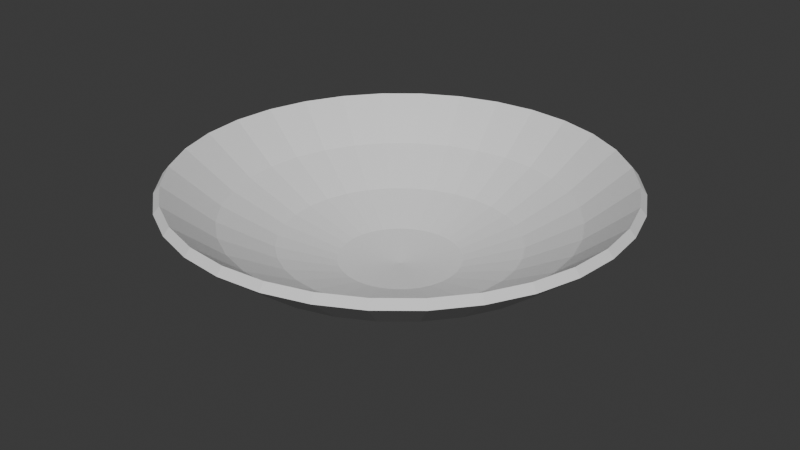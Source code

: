 # Source: arena_littledish.blend  (saved by Blender 4.5.90; exported with 4.5.12 LTS)
import bpy
from mathutils import Matrix  # noqa: F401  (used for matrix-valued properties, if any)

bpy.ops.wm.read_factory_settings(use_empty=True)
scene = bpy.context.scene
scene.name = 'Scene'

# ---- collections
col_collection = bpy.data.collections.new('Collection'); scene.collection.children.link(col_collection)

# ---- world
world_world = bpy.data.worlds.new('World'); scene.world = world_world
world_world.use_nodes = True; world_world.node_tree.nodes.clear()
_N = world_world.node_tree.nodes; _L = world_world.node_tree.links
n0 = _N.new('ShaderNodeOutputWorld'); n0.name = 'World Output'; n0.location = (200, 100)
n1 = _N.new('ShaderNodeBackground'); n1.name = 'Background'; n1.location = (-200, 100)
n1.inputs[0].default_value = (0.05088, 0.05088, 0.05088, 1.0)
_L.new(n1.outputs[0], n0.inputs[0])
n0.is_active_output = True
world_world.color = (0.05088, 0.05088, 0.05088)
world_world.sun_shadow_jitter_overblur = 0.0

# ---- meshes
me_sphere = bpy.data.meshes.new('Sphere')
me_sphere.from_pydata([(0.1379, 0.6935, -0.7071), (0.1084, 0.5449, -0.8315), (0.07466, 0.3753, -0.9239), (0.03806, 0.1913, -0.9808), (0.2706, 0.6533, -0.7071), (0.2126, 0.5133, -0.8315), (0.1464, 0.3536, -0.9239), (0.07466, 0.1802, -0.9808), (0.3928, 0.5879, -0.7071), (0.3087, 0.4619, -0.8315), (0.2126, 0.3182, -0.9239), (0.1084, 0.1622, -0.9808), (0.5, 0.5, -0.7071), (0.3928, 0.3928, -0.8315), (0.2706, 0.2706, -0.9239), (0.1379, 0.1379, -0.9808), (0.5879, 0.3928, -0.7071), (0.4619, 0.3087, -0.8315), (0.3182, 0.2126, -0.9239), (0.1622, 0.1084, -0.9808), (0.6533, 0.2706, -0.7071), (0.5133, 0.2126, -0.8315), (0.3536, 0.1464, -0.9239), (0.1802, 0.07466, -0.9808), (0.6935, 0.1379, -0.7071), (0.5449, 0.1084, -0.8315), (0.3753, 0.07466, -0.9239), (0.1913, 0.03806, -0.9808), (0.7071, 1.49e-08, -0.7071), (0.5556, -5.215e-08, -0.8315), (0.3827, -2.235e-08, -0.9239), (0.1951, -1.118e-08, -0.9808), (0.6935, -0.1379, -0.7071), (0.5449, -0.1084, -0.8315), (0.3753, -0.07466, -0.9239), (0.1913, -0.03806, -0.9808), (0.6533, -0.2706, -0.7071), (0.5133, -0.2126, -0.8315), (0.3536, -0.1464, -0.9239), (0.1802, -0.07466, -0.9808), (0.5879, -0.3928, -0.7071), (0.4619, -0.3087, -0.8315), (0.3182, -0.2126, -0.9239), (0.1622, -0.1084, -0.9808), (0.5, -0.5, -0.7071), (0.3928, -0.3928, -0.8315), (0.2706, -0.2706, -0.9239), (0.1379, -0.1379, -0.9808), (0.3928, -0.5879, -0.7071), (0.3087, -0.4619, -0.8315), (0.2126, -0.3182, -0.9239), (0.1084, -0.1622, -0.9808), (0.2706, -0.6533, -0.7071), (0.2126, -0.5133, -0.8315), (0.1464, -0.3536, -0.9239), (0.07466, -0.1802, -0.9808), (0.1379, -0.6935, -0.7071), (0.1084, -0.5449, -0.8315), (0.07466, -0.3753, -0.9239), (0.03806, -0.1913, -0.9808), (-1.49e-08, -0.7071, -0.7071), (-9.686e-08, -0.5556, -0.8315), (-5.215e-08, -0.3827, -0.9239), (-7.451e-09, -0.1951, -0.9808), (-0.1379, -0.6935, -0.7071), (-0.1084, -0.5449, -0.8315), (-0.07466, -0.3753, -0.9239), (-0.03806, -0.1913, -0.9808), (-0.2706, -0.6533, -0.7071), (-0.2126, -0.5133, -0.8315), (-0.1464, -0.3536, -0.9239), (-0.07466, -0.1802, -0.9808), (-0.3928, -0.5879, -0.7071), (-0.3087, -0.4619, -0.8315), (-0.2126, -0.3182, -0.9239), (-0.1084, -0.1622, -0.9808), (-0.5, -0.5, -0.7071), (-0.3928, -0.3928, -0.8315), (-0.2706, -0.2706, -0.9239), (-0.1379, -0.1379, -0.9808), (0.0, 0.0, -1.0), (-0.5879, -0.3928, -0.7071), (-0.4619, -0.3087, -0.8315), (-0.3182, -0.2126, -0.9239), (-0.1622, -0.1084, -0.9808), (-0.6533, -0.2706, -0.7071), (-0.5133, -0.2126, -0.8315), (-0.3536, -0.1464, -0.9239), (-0.1802, -0.07466, -0.9808), (-0.6935, -0.1379, -0.7071), (-0.5449, -0.1084, -0.8315), (-0.3753, -0.07466, -0.9239), (-0.1913, -0.03806, -0.9808), (-0.7071, 2.98e-08, -0.7071), (-0.5556, 1.49e-07, -0.8315), (-0.3827, 5.215e-08, -0.9239), (-0.1951, 1.863e-08, -0.9808), (-0.6935, 0.1379, -0.7071), (-0.5449, 0.1084, -0.8315), (-0.3753, 0.07466, -0.9239), (-0.1913, 0.03806, -0.9808), (-0.6533, 0.2706, -0.7071), (-0.5133, 0.2126, -0.8315), (-0.3536, 0.1464, -0.9239), (-0.1802, 0.07466, -0.9808), (-0.5879, 0.3928, -0.7071), (-0.4619, 0.3087, -0.8315), (-0.3182, 0.2126, -0.9239), (-0.1622, 0.1084, -0.9808), (-0.5, 0.5, -0.7071), (-0.3928, 0.3928, -0.8315), (-0.2706, 0.2706, -0.9239), (-0.1379, 0.1379, -0.9808), (-0.3928, 0.5879, -0.7071), (-0.3087, 0.4619, -0.8315), (-0.2126, 0.3182, -0.9239), (-0.1084, 0.1622, -0.9808), (-0.2706, 0.6533, -0.7071), (-0.2126, 0.5133, -0.8315), (-0.1464, 0.3536, -0.9239), (-0.07466, 0.1802, -0.9808), (-0.1379, 0.6935, -0.7071), (-0.1084, 0.5449, -0.8315), (-0.07466, 0.3753, -0.9239), (-0.03806, 0.1913, -0.9808), (8.941e-08, 0.7071, -0.7071), (2.161e-07, 0.5556, -0.8315), (6.706e-08, 0.3827, -0.9239), (1.49e-08, 0.1951, -0.9808), (0.1342, 0.6749, -0.6839), (0.1051, 0.5284, -0.8066), (0.07239, 0.3639, -0.8962), (0.03688, 0.1854, -0.9514), (0.2633, 0.6357, -0.6839), (0.2062, 0.4978, -0.8066), (0.142, 0.3428, -0.8962), (0.07235, 0.1747, -0.9514), (0.3823, 0.5721, -0.6839), (0.2993, 0.448, -0.8066), (0.2061, 0.3085, -0.8962), (0.105, 0.1572, -0.9514), (0.4865, 0.4865, -0.6839), (0.381, 0.381, -0.8066), (0.2624, 0.2624, -0.8962), (0.1337, 0.1337, -0.9514), (0.5721, 0.3823, -0.6839), (0.448, 0.2993, -0.8066), (0.3085, 0.2061, -0.8962), (0.1572, 0.105, -0.9514), (0.6357, 0.2633, -0.6839), (0.4978, 0.2062, -0.8066), (0.3428, 0.142, -0.8962), (0.1747, 0.07235, -0.9514), (0.6749, 0.1342, -0.6839), (0.5284, 0.1051, -0.8066), (0.3639, 0.07239, -0.8962), (0.1854, 0.03688, -0.9514), (0.6881, 2.351e-08, -0.6839), (0.5388, -4.695e-08, -0.8066), (0.371, -2.224e-08, -0.8962), (0.1891, -1.092e-08, -0.9514), (0.6749, -0.1342, -0.6839), (0.5284, -0.1051, -0.8066), (0.3639, -0.07239, -0.8962), (0.1854, -0.03688, -0.9514), (0.6357, -0.2633, -0.6839), (0.4978, -0.2062, -0.8066), (0.3428, -0.142, -0.8962), (0.1747, -0.07235, -0.9514), (0.5721, -0.3823, -0.6839), (0.448, -0.2993, -0.8066), (0.3085, -0.2061, -0.8962), (0.1572, -0.105, -0.9514), (0.4865, -0.4865, -0.6839), (0.381, -0.381, -0.8066), (0.2624, -0.2624, -0.8962), (0.1337, -0.1337, -0.9514), (0.3823, -0.5721, -0.6839), (0.2993, -0.448, -0.8066), (0.2061, -0.3085, -0.8962), (0.105, -0.1572, -0.9514), (0.2633, -0.6357, -0.6839), (0.2062, -0.4978, -0.8066), (0.142, -0.3428, -0.8962), (0.07235, -0.1747, -0.9514), (0.1342, -0.6749, -0.6839), (0.1051, -0.5284, -0.8066), (0.07239, -0.3639, -0.8962), (0.03688, -0.1854, -0.9514), (-1.063e-08, -0.6881, -0.6839), (-9.977e-08, -0.5388, -0.8066), (-5.886e-08, -0.371, -0.8962), (-6.663e-09, -0.1891, -0.9514), (-0.1342, -0.6749, -0.6839), (-0.1051, -0.5284, -0.8066), (-0.07239, -0.3639, -0.8962), (-0.03688, -0.1854, -0.9514), (-0.2633, -0.6357, -0.6839), (-0.2062, -0.4978, -0.8066), (-0.142, -0.3428, -0.8962), (-0.07235, -0.1747, -0.9514), (-0.3823, -0.5721, -0.6839), (-0.2993, -0.448, -0.8066), (-0.2061, -0.3085, -0.8962), (-0.105, -0.1572, -0.9514), (-0.4865, -0.4865, -0.6839), (-0.381, -0.381, -0.8066), (-0.2624, -0.2624, -0.8962), (-0.1337, -0.1337, -0.9514), (-1.677e-09, -3.054e-10, -0.97), (-0.5721, -0.3823, -0.6839), (-0.448, -0.2993, -0.8066), (-0.3085, -0.2061, -0.8962), (-0.1572, -0.105, -0.9514), (-0.6357, -0.2633, -0.6839), (-0.4978, -0.2062, -0.8066), (-0.3428, -0.142, -0.8962), (-0.1747, -0.07235, -0.9514), (-0.6749, -0.1342, -0.6839), (-0.5284, -0.1051, -0.8066), (-0.3639, -0.07239, -0.8962), (-0.1854, -0.03688, -0.9514), (-0.6881, 2.134e-08, -0.6839), (-0.5388, 1.42e-07, -0.8066), (-0.371, 5.079e-08, -0.8962), (-0.1891, 1.835e-08, -0.9514), (-0.6749, 0.1342, -0.6839), (-0.5284, 0.1051, -0.8066), (-0.3639, 0.07239, -0.8962), (-0.1854, 0.03688, -0.9514), (-0.6357, 0.2633, -0.6839), (-0.4978, 0.2062, -0.8066), (-0.3428, 0.142, -0.8962), (-0.1747, 0.07235, -0.9514), (-0.5721, 0.3823, -0.6839), (-0.448, 0.2993, -0.8066), (-0.3085, 0.2061, -0.8962), (-0.1572, 0.105, -0.9514), (-0.4865, 0.4865, -0.6839), (-0.381, 0.381, -0.8066), (-0.2624, 0.2624, -0.8962), (-0.1337, 0.1337, -0.9514), (-0.3823, 0.5721, -0.6839), (-0.2993, 0.448, -0.8066), (-0.2061, 0.3085, -0.8962), (-0.105, 0.1572, -0.9514), (-0.2633, 0.6357, -0.6839), (-0.2062, 0.4978, -0.8066), (-0.142, 0.3428, -0.8962), (-0.07235, 0.1747, -0.9514), (-0.1342, 0.6749, -0.6839), (-0.1051, 0.5284, -0.8066), (-0.07239, 0.3639, -0.8962), (-0.03688, 0.1854, -0.9514), (1.16e-07, 0.6881, -0.6839), (2.47e-07, 0.5388, -0.8066), (8.722e-08, 0.371, -0.8962), (2.29e-08, 0.1891, -0.9514)], [], [(80, 128, 3), (126, 125, 0, 1), (127, 126, 1, 2), (128, 127, 2, 3), (3, 2, 6, 7), (80, 3, 7), (1, 0, 4, 5), (2, 1, 5, 6), (5, 4, 8, 9), (6, 5, 9, 10), (7, 6, 10, 11), (80, 7, 11), (80, 11, 15), (9, 8, 12, 13), (10, 9, 13, 14), (11, 10, 14, 15), (13, 12, 16, 17), (14, 13, 17, 18), (15, 14, 18, 19), (80, 15, 19), (80, 19, 23), (17, 16, 20, 21), (18, 17, 21, 22), (19, 18, 22, 23), (21, 20, 24, 25), (22, 21, 25, 26), (23, 22, 26, 27), (80, 23, 27), (25, 24, 28, 29), (26, 25, 29, 30), (27, 26, 30, 31), (80, 27, 31), (29, 28, 32, 33), (30, 29, 33, 34), (31, 30, 34, 35), (80, 31, 35), (33, 32, 36, 37), (34, 33, 37, 38), (35, 34, 38, 39), (80, 35, 39), (38, 37, 41, 42), (39, 38, 42, 43), (80, 39, 43), (37, 36, 40, 41), (41, 40, 44, 45), (42, 41, 45, 46), (43, 42, 46, 47), (80, 43, 47), (47, 46, 50, 51), (80, 47, 51), (45, 44, 48, 49), (46, 45, 49, 50), (49, 48, 52, 53), (50, 49, 53, 54), (51, 50, 54, 55), (80, 51, 55), (55, 54, 58, 59), (80, 55, 59), (53, 52, 56, 57), (54, 53, 57, 58), (57, 56, 60, 61), (58, 57, 61, 62), (59, 58, 62, 63), (80, 59, 63), (80, 63, 67), (61, 60, 64, 65), (62, 61, 65, 66), (63, 62, 66, 67), (65, 64, 68, 69), (66, 65, 69, 70), (67, 66, 70, 71), (80, 67, 71), (80, 71, 75), (69, 68, 72, 73), (70, 69, 73, 74), (71, 70, 74, 75), (73, 72, 76, 77), (74, 73, 77, 78), (75, 74, 78, 79), (80, 75, 79), (77, 76, 81, 82), (78, 77, 82, 83), (79, 78, 83, 84), (80, 79, 84), (83, 82, 86, 87), (84, 83, 87, 88), (80, 84, 88), (82, 81, 85, 86), (86, 85, 89, 90), (87, 86, 90, 91), (88, 87, 91, 92), (80, 88, 92), (91, 90, 94, 95), (92, 91, 95, 96), (80, 92, 96), (90, 89, 93, 94), (94, 93, 97, 98), (95, 94, 98, 99), (96, 95, 99, 100), (80, 96, 100), (100, 99, 103, 104), (80, 100, 104), (98, 97, 101, 102), (99, 98, 102, 103), (102, 101, 105, 106), (103, 102, 106, 107), (104, 103, 107, 108), (80, 104, 108), (108, 107, 111, 112), (80, 108, 112), (106, 105, 109, 110), (107, 106, 110, 111), (110, 109, 113, 114), (111, 110, 114, 115), (112, 111, 115, 116), (80, 112, 116), (80, 116, 120), (114, 113, 117, 118), (115, 114, 118, 119), (116, 115, 119, 120), (118, 117, 121, 122), (119, 118, 122, 123), (120, 119, 123, 124), (80, 120, 124), (122, 121, 125, 126), (123, 122, 126, 127), (124, 123, 127, 128), (80, 124, 128), (209, 132, 257), (255, 130, 129, 254), (256, 131, 130, 255), (257, 132, 131, 256), (132, 136, 135, 131), (209, 136, 132), (130, 134, 133, 129), (131, 135, 134, 130), (134, 138, 137, 133), (135, 139, 138, 134), (136, 140, 139, 135), (209, 140, 136), (209, 144, 140), (138, 142, 141, 137), (139, 143, 142, 138), (140, 144, 143, 139), (142, 146, 145, 141), (143, 147, 146, 142), (144, 148, 147, 143), (209, 148, 144), (209, 152, 148), (146, 150, 149, 145), (147, 151, 150, 146), (148, 152, 151, 147), (150, 154, 153, 149), (151, 155, 154, 150), (152, 156, 155, 151), (209, 156, 152), (154, 158, 157, 153), (155, 159, 158, 154), (156, 160, 159, 155), (209, 160, 156), (158, 162, 161, 157), (159, 163, 162, 158), (160, 164, 163, 159), (209, 164, 160), (162, 166, 165, 161), (163, 167, 166, 162), (164, 168, 167, 163), (209, 168, 164), (167, 171, 170, 166), (168, 172, 171, 167), (209, 172, 168), (166, 170, 169, 165), (170, 174, 173, 169), (171, 175, 174, 170), (172, 176, 175, 171), (209, 176, 172), (176, 180, 179, 175), (209, 180, 176), (174, 178, 177, 173), (175, 179, 178, 174), (178, 182, 181, 177), (179, 183, 182, 178), (180, 184, 183, 179), (209, 184, 180), (184, 188, 187, 183), (209, 188, 184), (182, 186, 185, 181), (183, 187, 186, 182), (186, 190, 189, 185), (187, 191, 190, 186), (188, 192, 191, 187), (209, 192, 188), (209, 196, 192), (190, 194, 193, 189), (191, 195, 194, 190), (192, 196, 195, 191), (194, 198, 197, 193), (195, 199, 198, 194), (196, 200, 199, 195), (209, 200, 196), (209, 204, 200), (198, 202, 201, 197), (199, 203, 202, 198), (200, 204, 203, 199), (202, 206, 205, 201), (203, 207, 206, 202), (204, 208, 207, 203), (209, 208, 204), (206, 211, 210, 205), (207, 212, 211, 206), (208, 213, 212, 207), (209, 213, 208), (212, 216, 215, 211), (213, 217, 216, 212), (209, 217, 213), (211, 215, 214, 210), (215, 219, 218, 214), (216, 220, 219, 215), (217, 221, 220, 216), (209, 221, 217), (220, 224, 223, 219), (221, 225, 224, 220), (209, 225, 221), (219, 223, 222, 218), (223, 227, 226, 222), (224, 228, 227, 223), (225, 229, 228, 224), (209, 229, 225), (229, 233, 232, 228), (209, 233, 229), (227, 231, 230, 226), (228, 232, 231, 227), (231, 235, 234, 230), (232, 236, 235, 231), (233, 237, 236, 232), (209, 237, 233), (237, 241, 240, 236), (209, 241, 237), (235, 239, 238, 234), (236, 240, 239, 235), (239, 243, 242, 238), (240, 244, 243, 239), (241, 245, 244, 240), (209, 245, 241), (209, 249, 245), (243, 247, 246, 242), (244, 248, 247, 243), (245, 249, 248, 244), (247, 251, 250, 246), (248, 252, 251, 247), (249, 253, 252, 248), (209, 253, 249), (251, 255, 254, 250), (252, 256, 255, 251), (253, 257, 256, 252), (209, 257, 253), (4, 0, 129, 133), (8, 4, 133, 137), (12, 8, 137, 141), (16, 12, 141, 145), (20, 16, 145, 149), (24, 20, 149, 153), (28, 24, 153, 157), (32, 28, 157, 161), (36, 32, 161, 165), (40, 36, 165, 169), (44, 40, 169, 173), (48, 44, 173, 177), (52, 48, 177, 181), (56, 52, 181, 185), (60, 56, 185, 189), (64, 60, 189, 193), (68, 64, 193, 197), (72, 68, 197, 201), (76, 72, 201, 205), (81, 76, 205, 210), (85, 81, 210, 214), (89, 85, 214, 218), (93, 89, 218, 222), (97, 93, 222, 226), (101, 97, 226, 230), (105, 101, 230, 234), (109, 105, 234, 238), (113, 109, 238, 242), (117, 113, 242, 246), (121, 117, 246, 250), (125, 121, 250, 254), (0, 125, 254, 129)])
_uv = me_sphere.uv_layers.new(name='UVMap')
_uv.uv.foreach_set('vector', [5.001e-05, 0.2656, 0.06254, 0.25, 0.06254, 0.2813, 0.1875, 0.25, 0.25, 0.25, 0.25, 0.2813, 0.1875, 0.2813, 0.125, 0.25, 0.1875, 0.25, 0.1875, 0.2813, 0.125, 0.2813, 0.06254, 0.25, 0.125, 0.25, 0.125, 0.2813, 0.06254, 0.2813, 0.06254, 0.2813, 0.125, 0.2813, 0.125, 0.3125, 0.06254, 0.3125, 5.001e-05, 0.2969, 0.06254, 0.2813, 0.06254, 0.3125, 0.1875, 0.2813, 0.25, 0.2813, 0.25, 0.3125, 0.1875, 0.3125, 0.125, 0.2813, 0.1875, 0.2813, 0.1875, 0.3125, 0.125, 0.3125, 0.1875, 0.3125, 0.25, 0.3125, 0.25, 0.3438, 0.1875, 0.3438, 0.125, 0.3125, 0.1875, 0.3125, 0.1875, 0.3438, 0.125, 0.3438, 0.06254, 0.3125, 0.125, 0.3125, 0.125, 0.3438, 0.06254, 0.3438, 5.001e-05, 0.3281, 0.06254, 0.3125, 0.06254, 0.3438, 5.001e-05, 0.3594, 0.06254, 0.3438, 0.06254, 0.375, 0.1875, 0.3438, 0.25, 0.3438, 0.25, 0.375, 0.1875, 0.375, 0.125, 0.3438, 0.1875, 0.3438, 0.1875, 0.375, 0.125, 0.375, 0.06254, 0.3438, 0.125, 0.3438, 0.125, 0.375, 0.06254, 0.375, 0.1875, 0.375, 0.25, 0.375, 0.25, 0.4063, 0.1875, 0.4063, 0.125, 0.375, 0.1875, 0.375, 0.1875, 0.4063, 0.125, 0.4063, 0.06254, 0.375, 0.125, 0.375, 0.125, 0.4063, 0.06254, 0.4063, 5.001e-05, 0.3906, 0.06254, 0.375, 0.06254, 0.4063, 5.002e-05, 0.4219, 0.06254, 0.4063, 0.06254, 0.4375, 0.1875, 0.4063, 0.25, 0.4063, 0.25, 0.4375, 0.1875, 0.4375, 0.125, 0.4063, 0.1875, 0.4063, 0.1875, 0.4375, 0.125, 0.4375, 0.06254, 0.4063, 0.125, 0.4063, 0.125, 0.4375, 0.06254, 0.4375, 0.1875, 0.4375, 0.25, 0.4375, 0.25, 0.4688, 0.1875, 0.4688, 0.125, 0.4375, 0.1875, 0.4375, 0.1875, 0.4688, 0.125, 0.4688, 0.06254, 0.4375, 0.125, 0.4375, 0.125, 0.4688, 0.06254, 0.4688, 5.002e-05, 0.4531, 0.06254, 0.4375, 0.06254, 0.4688, 0.1875, 0.4688, 0.25, 0.4688, 0.25, 0.5, 0.1875, 0.5, 0.125, 0.4688, 0.1875, 0.4688, 0.1875, 0.5, 0.125, 0.5, 0.06254, 0.4688, 0.125, 0.4688, 0.125, 0.5, 0.06254, 0.5, 5.002e-05, 0.4844, 0.06254, 0.4688, 0.06254, 0.5, 0.1875, 0.5, 0.25, 0.5, 0.25, 0.5312, 0.1875, 0.5312, 0.125, 0.5, 0.1875, 0.5, 0.1875, 0.5312, 0.125, 0.5312, 0.06254, 0.5, 0.125, 0.5, 0.125, 0.5312, 0.06254, 0.5312, 5.002e-05, 0.5156, 0.06254, 0.5, 0.06254, 0.5312, 0.1875, 0.5312, 0.25, 0.5312, 0.25, 0.5625, 0.1875, 0.5625, 0.125, 0.5312, 0.1875, 0.5312, 0.1875, 0.5625, 0.125, 0.5625, 0.06254, 0.5312, 0.125, 0.5312, 0.125, 0.5625, 0.06254, 0.5625, 5.002e-05, 0.5469, 0.06254, 0.5312, 0.06254, 0.5625, 0.125, 0.5625, 0.1875, 0.5625, 0.1875, 0.5937, 0.125, 0.5937, 0.06254, 0.5625, 0.125, 0.5625, 0.125, 0.5937, 0.06254, 0.5937, 5.002e-05, 0.5781, 0.06254, 0.5625, 0.06254, 0.5937, 0.1875, 0.5625, 0.25, 0.5625, 0.25, 0.5937, 0.1875, 0.5937, 0.1875, 0.5937, 0.25, 0.5937, 0.25, 0.625, 0.1875, 0.625, 0.125, 0.5937, 0.1875, 0.5937, 0.1875, 0.625, 0.125, 0.625, 0.06254, 0.5937, 0.125, 0.5937, 0.125, 0.625, 0.06254, 0.625, 5.002e-05, 0.6094, 0.06254, 0.5937, 0.06254, 0.625, 0.06254, 0.625, 0.125, 0.625, 0.125, 0.6562, 0.06254, 0.6562, 5.002e-05, 0.6406, 0.06254, 0.625, 0.06254, 0.6562, 0.1875, 0.625, 0.25, 0.625, 0.25, 0.6562, 0.1875, 0.6562, 0.125, 0.625, 0.1875, 0.625, 0.1875, 0.6562, 0.125, 0.6562, 0.1875, 0.6562, 0.25, 0.6562, 0.25, 0.6875, 0.1875, 0.6875, 0.125, 0.6562, 0.1875, 0.6562, 0.1875, 0.6875, 0.125, 0.6875, 0.06254, 0.6562, 0.125, 0.6562, 0.125, 0.6875, 0.06254, 0.6875, 5.003e-05, 0.6719, 0.06254, 0.6562, 0.06254, 0.6875, 0.06254, 0.6875, 0.125, 0.6875, 0.125, 0.7187, 0.06254, 0.7187, 5.003e-05, 0.7031, 0.06254, 0.6875, 0.06254, 0.7187, 0.1875, 0.6875, 0.25, 0.6875, 0.25, 0.7187, 0.1875, 0.7187, 0.125, 0.6875, 0.1875, 0.6875, 0.1875, 0.7187, 0.125, 0.7187, 0.1875, 0.7187, 0.25, 0.7187, 0.25, 0.75, 0.1875, 0.75, 0.125, 0.7187, 0.1875, 0.7187, 0.1875, 0.75, 0.125, 0.75, 0.06254, 0.7187, 0.125, 0.7187, 0.125, 0.75, 0.06254, 0.75, 5.003e-05, 0.7344, 0.06254, 0.7187, 0.06254, 0.75, 5.003e-05, 0.7656, 0.06254, 0.75, 0.06254, 0.7812, 0.1875, 0.75, 0.25, 0.75, 0.25, 0.7812, 0.1875, 0.7812, 0.125, 0.75, 0.1875, 0.75, 0.1875, 0.7812, 0.125, 0.7812, 0.06254, 0.75, 0.125, 0.75, 0.125, 0.7812, 0.06254, 0.7812, 0.1875, 0.7812, 0.25, 0.7812, 0.25, 0.8125, 0.1875, 0.8125, 0.125, 0.7812, 0.1875, 0.7812, 0.1875, 0.8125, 0.125, 0.8125, 0.06254, 0.7812, 0.125, 0.7812, 0.125, 0.8125, 0.06254, 0.8125, 5.003e-05, 0.7968, 0.06254, 0.7812, 0.06254, 0.8125, 5.003e-05, 0.8281, 0.06254, 0.8125, 0.06254, 0.8437, 0.1875, 0.8125, 0.25, 0.8125, 0.25, 0.8437, 0.1875, 0.8437, 0.125, 0.8125, 0.1875, 0.8125, 0.1875, 0.8437, 0.125, 0.8437, 0.06254, 0.8125, 0.125, 0.8125, 0.125, 0.8437, 0.06254, 0.8437, 0.1875, 0.8437, 0.25, 0.8437, 0.25, 0.875, 0.1875, 0.875, 0.125, 0.8437, 0.1875, 0.8437, 0.1875, 0.875, 0.125, 0.875, 0.06254, 0.8437, 0.125, 0.8437, 0.125, 0.875, 0.06254, 0.875, 5.003e-05, 0.8593, 0.06254, 0.8437, 0.06254, 0.875, 0.1875, 0.875, 0.25, 0.875, 0.25, 0.9062, 0.1875, 0.9062, 0.125, 0.875, 0.1875, 0.875, 0.1875, 0.9062, 0.125, 0.9062, 0.06254, 0.875, 0.125, 0.875, 0.125, 0.9062, 0.06254, 0.9062, 5.004e-05, 0.8906, 0.06254, 0.875, 0.06254, 0.9062, 0.125, 0.9062, 0.1875, 0.9062, 0.1875, 0.9375, 0.125, 0.9375, 0.06254, 0.9062, 0.125, 0.9062, 0.125, 0.9375, 0.06254, 0.9375, 5.004e-05, 0.9218, 0.06254, 0.9062, 0.06254, 0.9375, 0.1875, 0.9062, 0.25, 0.9062, 0.25, 0.9375, 0.1875, 0.9375, 0.1875, 0.9375, 0.25, 0.9375, 0.25, 0.9687, 0.1875, 0.9687, 0.125, 0.9375, 0.1875, 0.9375, 0.1875, 0.9687, 0.125, 0.9687, 0.06254, 0.9375, 0.125, 0.9375, 0.125, 0.9687, 0.06254, 0.9687, 5.004e-05, 0.9531, 0.06254, 0.9375, 0.06254, 0.9687, 0.125, 0.9687, 0.1875, 0.9687, 0.1875, 0.9999, 0.125, 0.9999, 0.06254, 0.9687, 0.125, 0.9687, 0.125, 0.9999, 0.06254, 0.9999, 5.004e-05, 0.9843, 0.06254, 0.9687, 0.06254, 0.9999, 0.1875, 0.9687, 0.25, 0.9687, 0.25, 0.9999, 0.1875, 0.9999, 0.1875, 5e-05, 0.25, 4.999e-05, 0.25, 0.0313, 0.1875, 0.0313, 0.125, 5e-05, 0.1875, 5e-05, 0.1875, 0.0313, 0.125, 0.0313, 0.06254, 5e-05, 0.125, 5e-05, 0.125, 0.0313, 0.06254, 0.0313, 5e-05, 0.01567, 0.06254, 5e-05, 0.06254, 0.0313, 0.06254, 0.0313, 0.125, 0.0313, 0.125, 0.06254, 0.06254, 0.06254, 5e-05, 0.04692, 0.06254, 0.0313, 0.06254, 0.06254, 0.1875, 0.0313, 0.25, 0.0313, 0.25, 0.06254, 0.1875, 0.06254, 0.125, 0.0313, 0.1875, 0.0313, 0.1875, 0.06254, 0.125, 0.06254, 0.1875, 0.06254, 0.25, 0.06254, 0.25, 0.09379, 0.1875, 0.09379, 0.125, 0.06254, 0.1875, 0.06254, 0.1875, 0.09379, 0.125, 0.09379, 0.06254, 0.06254, 0.125, 0.06254, 0.125, 0.09379, 0.06254, 0.09379, 5e-05, 0.07817, 0.06254, 0.06254, 0.06254, 0.09379, 0.06254, 0.09379, 0.125, 0.09379, 0.125, 0.125, 0.06254, 0.125, 5e-05, 0.1094, 0.06254, 0.09379, 0.06254, 0.125, 0.1875, 0.09379, 0.25, 0.09379, 0.25, 0.125, 0.1875, 0.125, 0.125, 0.09379, 0.1875, 0.09379, 0.1875, 0.125, 0.125, 0.125, 0.1875, 0.125, 0.25, 0.125, 0.25, 0.1563, 0.1875, 0.1563, 0.125, 0.125, 0.1875, 0.125, 0.1875, 0.1563, 0.125, 0.1563, 0.06254, 0.125, 0.125, 0.125, 0.125, 0.1563, 0.06254, 0.1563, 5e-05, 0.1407, 0.06254, 0.125, 0.06254, 0.1563, 5e-05, 0.1719, 0.06254, 0.1563, 0.06254, 0.1875, 0.1875, 0.1563, 0.25, 0.1563, 0.25, 0.1875, 0.1875, 0.1875, 0.125, 0.1563, 0.1875, 0.1563, 0.1875, 0.1875, 0.125, 0.1875, 0.06254, 0.1563, 0.125, 0.1563, 0.125, 0.1875, 0.06254, 0.1875, 0.1875, 0.1875, 0.25, 0.1875, 0.25, 0.2188, 0.1875, 0.2188, 0.125, 0.1875, 0.1875, 0.1875, 0.1875, 0.2188, 0.125, 0.2188, 0.06254, 0.1875, 0.125, 0.1875, 0.125, 0.2188, 0.06254, 0.2188, 5.001e-05, 0.2032, 0.06254, 0.1875, 0.06254, 0.2188, 0.1875, 0.2188, 0.25, 0.2188, 0.25, 0.25, 0.1875, 0.25, 0.125, 0.2188, 0.1875, 0.2188, 0.1875, 0.25, 0.125, 0.25, 0.06254, 0.2188, 0.125, 0.2188, 0.125, 0.25, 0.06254, 0.25, 5.001e-05, 0.2344, 0.06254, 0.2188, 0.06254, 0.25, 5.001e-05, 0.2656, 0.06254, 0.2813, 0.06254, 0.25, 0.1875, 0.25, 0.1875, 0.2813, 0.25, 0.2813, 0.25, 0.25, 0.125, 0.25, 0.125, 0.2813, 0.1875, 0.2813, 0.1875, 0.25, 0.06254, 0.25, 0.06254, 0.2813, 0.125, 0.2813, 0.125, 0.25, 0.06254, 0.2813, 0.06254, 0.3125, 0.125, 0.3125, 0.125, 0.2813, 5.001e-05, 0.2969, 0.06254, 0.3125, 0.06254, 0.2813, 0.1875, 0.2813, 0.1875, 0.3125, 0.25, 0.3125, 0.25, 0.2813, 0.125, 0.2813, 0.125, 0.3125, 0.1875, 0.3125, 0.1875, 0.2813, 0.1875, 0.3125, 0.1875, 0.3438, 0.25, 0.3438, 0.25, 0.3125, 0.125, 0.3125, 0.125, 0.3438, 0.1875, 0.3438, 0.1875, 0.3125, 0.06254, 0.3125, 0.06254, 0.3438, 0.125, 0.3438, 0.125, 0.3125, 5.001e-05, 0.3281, 0.06254, 0.3438, 0.06254, 0.3125, 5.001e-05, 0.3594, 0.06254, 0.375, 0.06254, 0.3438, 0.1875, 0.3438, 0.1875, 0.375, 0.25, 0.375, 0.25, 0.3438, 0.125, 0.3438, 0.125, 0.375, 0.1875, 0.375, 0.1875, 0.3438, 0.06254, 0.3438, 0.06254, 0.375, 0.125, 0.375, 0.125, 0.3438, 0.1875, 0.375, 0.1875, 0.4063, 0.25, 0.4063, 0.25, 0.375, 0.125, 0.375, 0.125, 0.4063, 0.1875, 0.4063, 0.1875, 0.375, 0.06254, 0.375, 0.06254, 0.4063, 0.125, 0.4063, 0.125, 0.375, 5.001e-05, 0.3906, 0.06254, 0.4063, 0.06254, 0.375, 5.002e-05, 0.4219, 0.06254, 0.4375, 0.06254, 0.4063, 0.1875, 0.4063, 0.1875, 0.4375, 0.25, 0.4375, 0.25, 0.4063, 0.125, 0.4063, 0.125, 0.4375, 0.1875, 0.4375, 0.1875, 0.4063, 0.06254, 0.4063, 0.06254, 0.4375, 0.125, 0.4375, 0.125, 0.4063, 0.1875, 0.4375, 0.1875, 0.4688, 0.25, 0.4688, 0.25, 0.4375, 0.125, 0.4375, 0.125, 0.4688, 0.1875, 0.4688, 0.1875, 0.4375, 0.06254, 0.4375, 0.06254, 0.4688, 0.125, 0.4688, 0.125, 0.4375, 5.002e-05, 0.4531, 0.06254, 0.4688, 0.06254, 0.4375, 0.1875, 0.4688, 0.1875, 0.5, 0.25, 0.5, 0.25, 0.4688, 0.125, 0.4688, 0.125, 0.5, 0.1875, 0.5, 0.1875, 0.4688, 0.06254, 0.4688, 0.06254, 0.5, 0.125, 0.5, 0.125, 0.4688, 5.002e-05, 0.4844, 0.06254, 0.5, 0.06254, 0.4688, 0.1875, 0.5, 0.1875, 0.5312, 0.25, 0.5312, 0.25, 0.5, 0.125, 0.5, 0.125, 0.5312, 0.1875, 0.5312, 0.1875, 0.5, 0.06254, 0.5, 0.06254, 0.5312, 0.125, 0.5312, 0.125, 0.5, 5.002e-05, 0.5156, 0.06254, 0.5312, 0.06254, 0.5, 0.1875, 0.5312, 0.1875, 0.5625, 0.25, 0.5625, 0.25, 0.5312, 0.125, 0.5312, 0.125, 0.5625, 0.1875, 0.5625, 0.1875, 0.5312, 0.06254, 0.5312, 0.06254, 0.5625, 0.125, 0.5625, 0.125, 0.5312, 5.002e-05, 0.5469, 0.06254, 0.5625, 0.06254, 0.5312, 0.125, 0.5625, 0.125, 0.5937, 0.1875, 0.5937, 0.1875, 0.5625, 0.06254, 0.5625, 0.06254, 0.5937, 0.125, 0.5937, 0.125, 0.5625, 5.002e-05, 0.5781, 0.06254, 0.5937, 0.06254, 0.5625, 0.1875, 0.5625, 0.1875, 0.5937, 0.25, 0.5937, 0.25, 0.5625, 0.1875, 0.5937, 0.1875, 0.625, 0.25, 0.625, 0.25, 0.5937, 0.125, 0.5937, 0.125, 0.625, 0.1875, 0.625, 0.1875, 0.5937, 0.06254, 0.5937, 0.06254, 0.625, 0.125, 0.625, 0.125, 0.5937, 5.002e-05, 0.6094, 0.06254, 0.625, 0.06254, 0.5937, 0.06254, 0.625, 0.06254, 0.6562, 0.125, 0.6562, 0.125, 0.625, 5.002e-05, 0.6406, 0.06254, 0.6562, 0.06254, 0.625, 0.1875, 0.625, 0.1875, 0.6562, 0.25, 0.6562, 0.25, 0.625, 0.125, 0.625, 0.125, 0.6562, 0.1875, 0.6562, 0.1875, 0.625, 0.1875, 0.6562, 0.1875, 0.6875, 0.25, 0.6875, 0.25, 0.6562, 0.125, 0.6562, 0.125, 0.6875, 0.1875, 0.6875, 0.1875, 0.6562, 0.06254, 0.6562, 0.06254, 0.6875, 0.125, 0.6875, 0.125, 0.6562, 5.003e-05, 0.6719, 0.06254, 0.6875, 0.06254, 0.6562, 0.06254, 0.6875, 0.06254, 0.7187, 0.125, 0.7187, 0.125, 0.6875, 5.003e-05, 0.7031, 0.06254, 0.7187, 0.06254, 0.6875, 0.1875, 0.6875, 0.1875, 0.7187, 0.25, 0.7187, 0.25, 0.6875, 0.125, 0.6875, 0.125, 0.7187, 0.1875, 0.7187, 0.1875, 0.6875, 0.1875, 0.7187, 0.1875, 0.75, 0.25, 0.75, 0.25, 0.7187, 0.125, 0.7187, 0.125, 0.75, 0.1875, 0.75, 0.1875, 0.7187, 0.06254, 0.7187, 0.06254, 0.75, 0.125, 0.75, 0.125, 0.7187, 5.003e-05, 0.7344, 0.06254, 0.75, 0.06254, 0.7187, 5.003e-05, 0.7656, 0.06254, 0.7812, 0.06254, 0.75, 0.1875, 0.75, 0.1875, 0.7812, 0.25, 0.7812, 0.25, 0.75, 0.125, 0.75, 0.125, 0.7812, 0.1875, 0.7812, 0.1875, 0.75, 0.06254, 0.75, 0.06254, 0.7812, 0.125, 0.7812, 0.125, 0.75, 0.1875, 0.7812, 0.1875, 0.8125, 0.25, 0.8125, 0.25, 0.7812, 0.125, 0.7812, 0.125, 0.8125, 0.1875, 0.8125, 0.1875, 0.7812, 0.06254, 0.7812, 0.06254, 0.8125, 0.125, 0.8125, 0.125, 0.7812, 5.003e-05, 0.7968, 0.06254, 0.8125, 0.06254, 0.7812, 5.003e-05, 0.8281, 0.06254, 0.8437, 0.06254, 0.8125, 0.1875, 0.8125, 0.1875, 0.8437, 0.25, 0.8437, 0.25, 0.8125, 0.125, 0.8125, 0.125, 0.8437, 0.1875, 0.8437, 0.1875, 0.8125, 0.06254, 0.8125, 0.06254, 0.8437, 0.125, 0.8437, 0.125, 0.8125, 0.1875, 0.8437, 0.1875, 0.875, 0.25, 0.875, 0.25, 0.8437, 0.125, 0.8437, 0.125, 0.875, 0.1875, 0.875, 0.1875, 0.8437, 0.06254, 0.8437, 0.06254, 0.875, 0.125, 0.875, 0.125, 0.8437, 5.003e-05, 0.8593, 0.06254, 0.875, 0.06254, 0.8437, 0.1875, 0.875, 0.1875, 0.9062, 0.25, 0.9062, 0.25, 0.875, 0.125, 0.875, 0.125, 0.9062, 0.1875, 0.9062, 0.1875, 0.875, 0.06254, 0.875, 0.06254, 0.9062, 0.125, 0.9062, 0.125, 0.875, 5.004e-05, 0.8906, 0.06254, 0.9062, 0.06254, 0.875, 0.125, 0.9062, 0.125, 0.9375, 0.1875, 0.9375, 0.1875, 0.9062, 0.06254, 0.9062, 0.06254, 0.9375, 0.125, 0.9375, 0.125, 0.9062, 5.004e-05, 0.9218, 0.06254, 0.9375, 0.06254, 0.9062, 0.1875, 0.9062, 0.1875, 0.9375, 0.25, 0.9375, 0.25, 0.9062, 0.1875, 0.9375, 0.1875, 0.9687, 0.25, 0.9687, 0.25, 0.9375, 0.125, 0.9375, 0.125, 0.9687, 0.1875, 0.9687, 0.1875, 0.9375, 0.06254, 0.9375, 0.06254, 0.9687, 0.125, 0.9687, 0.125, 0.9375, 5.004e-05, 0.9531, 0.06254, 0.9687, 0.06254, 0.9375, 0.125, 0.9687, 0.125, 0.9999, 0.1875, 0.9999, 0.1875, 0.9687, 0.06254, 0.9687, 0.06254, 0.9999, 0.125, 0.9999, 0.125, 0.9687, 5.004e-05, 0.9843, 0.06254, 0.9999, 0.06254, 0.9687, 0.1875, 0.9687, 0.1875, 0.9999, 0.25, 0.9999, 0.25, 0.9687, 0.1875, 5e-05, 0.1875, 0.0313, 0.25, 0.0313, 0.25, 4.999e-05, 0.125, 5e-05, 0.125, 0.0313, 0.1875, 0.0313, 0.1875, 5e-05, 0.06254, 5e-05, 0.06254, 0.0313, 0.125, 0.0313, 0.125, 5e-05, 5e-05, 0.01567, 0.06254, 0.0313, 0.06254, 5e-05, 0.06254, 0.0313, 0.06254, 0.06254, 0.125, 0.06254, 0.125, 0.0313, 5e-05, 0.04692, 0.06254, 0.06254, 0.06254, 0.0313, 0.1875, 0.0313, 0.1875, 0.06254, 0.25, 0.06254, 0.25, 0.0313, 0.125, 0.0313, 0.125, 0.06254, 0.1875, 0.06254, 0.1875, 0.0313, 0.1875, 0.06254, 0.1875, 0.09379, 0.25, 0.09379, 0.25, 0.06254, 0.125, 0.06254, 0.125, 0.09379, 0.1875, 0.09379, 0.1875, 0.06254, 0.06254, 0.06254, 0.06254, 0.09379, 0.125, 0.09379, 0.125, 0.06254, 5e-05, 0.07817, 0.06254, 0.09379, 0.06254, 0.06254, 0.06254, 0.09379, 0.06254, 0.125, 0.125, 0.125, 0.125, 0.09379, 5e-05, 0.1094, 0.06254, 0.125, 0.06254, 0.09379, 0.1875, 0.09379, 0.1875, 0.125, 0.25, 0.125, 0.25, 0.09379, 0.125, 0.09379, 0.125, 0.125, 0.1875, 0.125, 0.1875, 0.09379, 0.1875, 0.125, 0.1875, 0.1563, 0.25, 0.1563, 0.25, 0.125, 0.125, 0.125, 0.125, 0.1563, 0.1875, 0.1563, 0.1875, 0.125, 0.06254, 0.125, 0.06254, 0.1563, 0.125, 0.1563, 0.125, 0.125, 5e-05, 0.1407, 0.06254, 0.1563, 0.06254, 0.125, 5e-05, 0.1719, 0.06254, 0.1875, 0.06254, 0.1563, 0.1875, 0.1563, 0.1875, 0.1875, 0.25, 0.1875, 0.25, 0.1563, 0.125, 0.1563, 0.125, 0.1875, 0.1875, 0.1875, 0.1875, 0.1563, 0.06254, 0.1563, 0.06254, 0.1875, 0.125, 0.1875, 0.125, 0.1563, 0.1875, 0.1875, 0.1875, 0.2188, 0.25, 0.2188, 0.25, 0.1875, 0.125, 0.1875, 0.125, 0.2188, 0.1875, 0.2188, 0.1875, 0.1875, 0.06254, 0.1875, 0.06254, 0.2188, 0.125, 0.2188, 0.125, 0.1875, 5.001e-05, 0.2032, 0.06254, 0.2188, 0.06254, 0.1875, 0.1875, 0.2188, 0.1875, 0.25, 0.25, 0.25, 0.25, 0.2188, 0.125, 0.2188, 0.125, 0.25, 0.1875, 0.25, 0.1875, 0.2188, 0.06254, 0.2188, 0.06254, 0.25, 0.125, 0.25, 0.125, 0.2188, 5.001e-05, 0.2344, 0.06254, 0.25, 0.06254, 0.2188, 0.25, 0.3125, 0.25, 0.2813, 0.25, 0.2813, 0.25, 0.3125, 0.25, 0.3438, 0.25, 0.3125, 0.25, 0.3125, 0.25, 0.3438, 0.25, 0.375, 0.25, 0.3438, 0.25, 0.3438, 0.25, 0.375, 0.25, 0.4063, 0.25, 0.375, 0.25, 0.375, 0.25, 0.4063, 0.25, 0.4375, 0.25, 0.4063, 0.25, 0.4063, 0.25, 0.4375, 0.25, 0.4688, 0.25, 0.4375, 0.25, 0.4375, 0.25, 0.4688, 0.25, 0.5, 0.25, 0.4688, 0.25, 0.4688, 0.25, 0.5, 0.25, 0.5312, 0.25, 0.5, 0.25, 0.5, 0.25, 0.5312, 0.25, 0.5625, 0.25, 0.5312, 0.25, 0.5312, 0.25, 0.5625, 0.25, 0.5937, 0.25, 0.5625, 0.25, 0.5625, 0.25, 0.5937, 0.25, 0.625, 0.25, 0.5937, 0.25, 0.5937, 0.25, 0.625, 0.25, 0.6562, 0.25, 0.625, 0.25, 0.625, 0.25, 0.6562, 0.25, 0.6875, 0.25, 0.6562, 0.25, 0.6562, 0.25, 0.6875, 0.25, 0.7187, 0.25, 0.6875, 0.25, 0.6875, 0.25, 0.7187, 0.25, 0.75, 0.25, 0.7187, 0.25, 0.7187, 0.25, 0.75, 0.25, 0.7812, 0.25, 0.75, 0.25, 0.75, 0.25, 0.7812, 0.25, 0.8125, 0.25, 0.7812, 0.25, 0.7812, 0.25, 0.8125, 0.25, 0.8437, 0.25, 0.8125, 0.25, 0.8125, 0.25, 0.8437, 0.25, 0.875, 0.25, 0.8437, 0.25, 0.8437, 0.25, 0.875, 0.25, 0.9062, 0.25, 0.875, 0.25, 0.875, 0.25, 0.9062, 0.25, 0.9375, 0.25, 0.9062, 0.25, 0.9062, 0.25, 0.9375, 0.25, 0.9687, 0.25, 0.9375, 0.25, 0.9375, 0.25, 0.9687, 0.25, 0.9999, 0.25, 0.9687, 0.25, 0.9687, 0.25, 0.9999, 0.25, 0.0313, 0.25, 4.999e-05, 0.25, 4.999e-05, 0.25, 0.0313, 0.25, 0.06254, 0.25, 0.0313, 0.25, 0.0313, 0.25, 0.06254, 0.25, 0.09379, 0.25, 0.06254, 0.25, 0.06254, 0.25, 0.09379, 0.25, 0.125, 0.25, 0.09379, 0.25, 0.09379, 0.25, 0.125, 0.25, 0.1563, 0.25, 0.125, 0.25, 0.125, 0.25, 0.1563, 0.25, 0.1875, 0.25, 0.1563, 0.25, 0.1563, 0.25, 0.1875, 0.25, 0.2188, 0.25, 0.1875, 0.25, 0.1875, 0.25, 0.2188, 0.25, 0.25, 0.25, 0.2188, 0.25, 0.2188, 0.25, 0.25, 0.25, 0.2813, 0.25, 0.25, 0.25, 0.25, 0.25, 0.2813])
me_sphere.update()

# ---- objects
ob_arena_col = bpy.data.objects.new('arena-col', me_sphere)

# ---- transforms, parenting, visibility, modifiers, constraints
ob_arena_col.location = (0.0, 0.0, 0.0)

# ---- collection membership
col_collection.objects.link(ob_arena_col)

# ---- scene / render settings (as saved in the file)
scene.frame_start = 1; scene.frame_end = 250; scene.frame_set(1)
scene.render.engine = 'BLENDER_EEVEE_NEXT'
bpy.context.view_layer.update()

# ---- added for rendering (the .blend has no active camera and no usable light): camera, sun
cam_auto = bpy.data.cameras.new('AutoCamera')
cam_auto.lens = 50.0
cam_auto.sensor_width = 36.0
cam_auto.clip_end = 1000.0
ob_auto_camera = bpy.data.objects.new('AutoCamera', cam_auto)
scene.collection.objects.link(ob_auto_camera)
ob_auto_camera.location = (1.87342, -2.2481, 0.656774)
ob_auto_camera.rotation_euler = (1.09748, -7.21219e-08, 0.694738)
scene.camera = ob_auto_camera
light_auto_sun = bpy.data.lights.new('AutoSun', 'SUN')
light_auto_sun.energy = 3.0
light_auto_sun.angle = 0.0523599
ob_auto_sun = bpy.data.objects.new('AutoSun', light_auto_sun)
scene.collection.objects.link(ob_auto_sun)
ob_auto_sun.rotation_euler = (0.872665, 0.174533, 0.523599)
bpy.context.view_layer.update()
